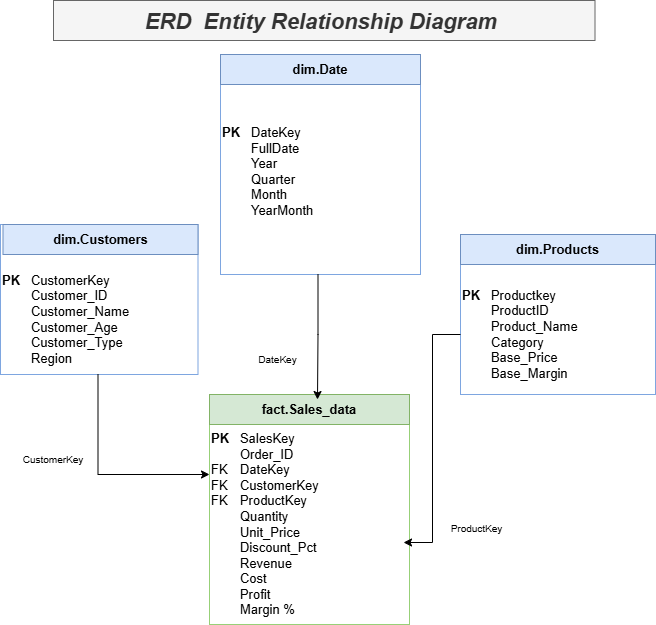

The diagram above was exported from draw.io. Its source (the exported page's mxGraphModel, read from the mxfile embedded in the PNG):
<mxGraphModel dx="1414" dy="875" grid="0" gridSize="10" guides="1" tooltips="1" connect="1" arrows="1" fold="1" page="1" pageScale="1" pageWidth="827" pageHeight="1169" background="none" math="0" shadow="0">
  <root>
    <mxCell id="0" />
    <mxCell id="1" parent="0" />
    <mxCell id="DASHaZU4cU56odZIqwEC-16" connectable="0" parent="1" style="group;fillColor=none;strokeColor=#7EA6E0;" value="" vertex="1">
      <mxGeometry height="150" width="197.5" x="90" y="320" as="geometry" />
    </mxCell>
    <mxCell id="DASHaZU4cU56odZIqwEC-1" parent="DASHaZU4cU56odZIqwEC-16" style="text;html=1;whiteSpace=wrap;strokeColor=#6c8ebf;fillColor=#dae8fc;align=center;verticalAlign=middle;rounded=0;fontSize=13;fontStyle=1" value="dim.Customers" vertex="1">
      <mxGeometry height="30" width="195" x="2.5" as="geometry" />
    </mxCell>
    <mxCell id="DASHaZU4cU56odZIqwEC-4" parent="DASHaZU4cU56odZIqwEC-16" style="text;html=1;whiteSpace=wrap;strokeColor=none;fillColor=none;align=left;verticalAlign=middle;rounded=0;fontSize=13;" value="&lt;div style=&quot;&quot;&gt;&lt;b&gt;PK&lt;/b&gt; &lt;span style=&quot;white-space: pre;&quot;&gt;&#09;&lt;/span&gt;CustomerKey&amp;nbsp;&lt;/div&gt;&lt;div style=&quot;&quot;&gt;&lt;span style=&quot;background-color: transparent; color: light-dark(rgb(0, 0, 0), rgb(255, 255, 255));&quot;&gt;&lt;span style=&quot;white-space: pre;&quot;&gt;&#09;&lt;/span&gt;Customer_ID&lt;/span&gt;&lt;/div&gt;&lt;div style=&quot;&quot;&gt;&lt;span style=&quot;white-space: pre;&quot;&gt;&#09;&lt;/span&gt;Customer_Name&lt;/div&gt;&lt;div style=&quot;&quot;&gt;&lt;span style=&quot;white-space: pre;&quot;&gt;&#09;&lt;/span&gt;Customer_Age&lt;/div&gt;&lt;div style=&quot;&quot;&gt;&lt;span style=&quot;white-space: pre;&quot;&gt;&#09;&lt;/span&gt;Customer_Type&lt;/div&gt;&lt;div style=&quot;&quot;&gt;&lt;span style=&quot;white-space: pre;&quot;&gt;&#09;&lt;/span&gt;Region&lt;/div&gt;" vertex="1">
      <mxGeometry height="110" width="195" y="40" as="geometry" />
    </mxCell>
    <mxCell id="DASHaZU4cU56odZIqwEC-17" connectable="0" parent="1" style="group;labelBorderColor=none;strokeColor=#7EA6E0;" value="" vertex="1">
      <mxGeometry height="220" width="200" x="310" y="150" as="geometry" />
    </mxCell>
    <mxCell id="DASHaZU4cU56odZIqwEC-7" parent="DASHaZU4cU56odZIqwEC-17" style="text;html=1;whiteSpace=wrap;strokeColor=#6c8ebf;fillColor=#dae8fc;align=center;verticalAlign=middle;rounded=0;fontSize=13;fontStyle=1" value="dim.Date" vertex="1">
      <mxGeometry height="30" width="200" as="geometry" />
    </mxCell>
    <mxCell id="DASHaZU4cU56odZIqwEC-10" parent="DASHaZU4cU56odZIqwEC-17" style="text;html=1;whiteSpace=wrap;strokeColor=none;fillColor=none;align=left;verticalAlign=middle;rounded=0;fontSize=13;" value="&lt;div style=&quot;&quot;&gt;&lt;b&gt;PK&lt;/b&gt; &lt;span style=&quot;white-space: pre;&quot;&gt;&#09;&lt;/span&gt;DateKey&amp;nbsp;&lt;/div&gt;&lt;div style=&quot;&quot;&gt;&lt;span style=&quot;background-color: transparent; color: light-dark(rgb(0, 0, 0), rgb(255, 255, 255));&quot;&gt;&lt;span style=&quot;white-space: pre;&quot;&gt;&#09;&lt;/span&gt;FullDate&lt;/span&gt;&lt;/div&gt;&lt;div style=&quot;&quot;&gt;&lt;span style=&quot;white-space: pre;&quot;&gt;&#09;&lt;/span&gt;Year&lt;/div&gt;&lt;div style=&quot;&quot;&gt;&lt;span style=&quot;white-space: pre;&quot;&gt;&#09;&lt;/span&gt;Quarter&lt;/div&gt;&lt;div style=&quot;&quot;&gt;&lt;span style=&quot;white-space: pre;&quot;&gt;&#09;&lt;/span&gt;Month&lt;br&gt;&lt;/div&gt;&lt;div style=&quot;&quot;&gt;&lt;span style=&quot;white-space: pre;&quot;&gt;&#09;&lt;/span&gt;YearMonth&lt;br&gt;&lt;/div&gt;&lt;div style=&quot;&quot;&gt;&lt;span style=&quot;white-space: pre;&quot;&gt;&#09;&lt;/span&gt;&lt;/div&gt;" vertex="1">
      <mxGeometry height="190" width="195" y="30" as="geometry" />
    </mxCell>
    <mxCell id="DASHaZU4cU56odZIqwEC-18" connectable="0" parent="1" style="group;strokeColor=#97D077;" value="" vertex="1">
      <mxGeometry height="230" width="200" x="299" y="490" as="geometry" />
    </mxCell>
    <mxCell id="DASHaZU4cU56odZIqwEC-3" parent="DASHaZU4cU56odZIqwEC-18" style="text;html=1;whiteSpace=wrap;strokeColor=#82b366;fillColor=#d5e8d4;align=center;verticalAlign=middle;rounded=0;fontSize=13;fontStyle=1;container=0;" value="fact.Sales_data" vertex="1">
      <mxGeometry height="30" width="200" as="geometry" />
    </mxCell>
    <mxCell id="DASHaZU4cU56odZIqwEC-11" parent="DASHaZU4cU56odZIqwEC-18" style="text;html=1;whiteSpace=wrap;strokeColor=none;fillColor=none;align=left;verticalAlign=middle;rounded=0;fontSize=13;container=0;" value="&lt;div style=&quot;&quot;&gt;&lt;b&gt;PK&lt;/b&gt; &lt;span style=&quot;white-space: pre;&quot;&gt;&#09;&lt;/span&gt;SalesKey&amp;nbsp;&lt;/div&gt;&lt;div style=&quot;&quot;&gt;&lt;span style=&quot;background-color: transparent; color: light-dark(rgb(0, 0, 0), rgb(255, 255, 255));&quot;&gt;&lt;span style=&quot;white-space: pre;&quot;&gt;&#09;&lt;/span&gt;Order_ID&lt;/span&gt;&lt;/div&gt;&lt;div style=&quot;&quot;&gt;FK&lt;span style=&quot;white-space: pre;&quot;&gt;&#09;&lt;/span&gt;DateKey&lt;/div&gt;&lt;div style=&quot;&quot;&gt;FK&lt;span style=&quot;white-space: pre;&quot;&gt;&#09;&lt;/span&gt;CustomerKey&lt;/div&gt;&lt;div style=&quot;&quot;&gt;FK&lt;span style=&quot;white-space: pre;&quot;&gt;&#09;&lt;/span&gt;ProductKey&lt;/div&gt;&lt;div style=&quot;&quot;&gt;&lt;span style=&quot;white-space: pre;&quot;&gt;&#09;&lt;/span&gt;Quantity&lt;/div&gt;&lt;div style=&quot;&quot;&gt;&lt;span style=&quot;white-space: pre;&quot;&gt;&#09;&lt;/span&gt;Unit_Price&lt;br&gt;&lt;/div&gt;&lt;div style=&quot;&quot;&gt;&lt;span style=&quot;white-space: pre;&quot;&gt;&#09;&lt;/span&gt;Discount_Pct&lt;br&gt;&lt;/div&gt;&lt;div style=&quot;&quot;&gt;&lt;span style=&quot;white-space: pre;&quot;&gt;&#09;&lt;/span&gt;Revenue&lt;br&gt;&lt;/div&gt;&lt;div style=&quot;&quot;&gt;&lt;span style=&quot;white-space: pre;&quot;&gt;&#09;&lt;/span&gt;Cost&lt;br&gt;&lt;/div&gt;&lt;div style=&quot;&quot;&gt;&lt;span style=&quot;white-space: pre;&quot;&gt;&#09;&lt;/span&gt;Profit&lt;br&gt;&lt;/div&gt;&lt;div style=&quot;&quot;&gt;&lt;span style=&quot;white-space: pre;&quot;&gt;&#09;&lt;/span&gt;Margin %&lt;br&gt;&lt;/div&gt;" vertex="1">
      <mxGeometry height="200" width="195" y="30" as="geometry" />
    </mxCell>
    <mxCell id="DASHaZU4cU56odZIqwEC-19" connectable="0" parent="1" style="group;strokeColor=#7EA6E0;" value="" vertex="1">
      <mxGeometry height="160" width="195" x="550" y="330" as="geometry" />
    </mxCell>
    <mxCell id="DASHaZU4cU56odZIqwEC-2" parent="DASHaZU4cU56odZIqwEC-19" style="text;html=1;whiteSpace=wrap;strokeColor=#6c8ebf;fillColor=#dae8fc;align=center;verticalAlign=middle;rounded=0;fontSize=13;fontStyle=1" value="dim.Products" vertex="1">
      <mxGeometry height="30" width="195" as="geometry" />
    </mxCell>
    <mxCell id="DASHaZU4cU56odZIqwEC-6" parent="DASHaZU4cU56odZIqwEC-19" style="text;html=1;whiteSpace=wrap;strokeColor=none;fillColor=none;align=left;verticalAlign=middle;rounded=0;fontSize=13;" value="&lt;b&gt;PK&lt;/b&gt;&amp;nbsp; &amp;nbsp;Productkey&lt;div&gt;&lt;span style=&quot;white-space: pre;&quot;&gt;&#09;&lt;/span&gt;ProductID&lt;br&gt;&lt;/div&gt;&lt;div&gt;&lt;span style=&quot;white-space: pre;&quot;&gt;&#09;&lt;/span&gt;Product_Name&lt;br&gt;&lt;/div&gt;&lt;div&gt;&lt;span style=&quot;white-space: pre;&quot;&gt;&#09;&lt;/span&gt;Category&lt;br&gt;&lt;/div&gt;&lt;div&gt;&lt;span style=&quot;white-space: pre;&quot;&gt;&#09;&lt;/span&gt;Base_Price&lt;br&gt;&lt;/div&gt;&lt;div&gt;&lt;span style=&quot;white-space: pre;&quot;&gt;&#09;&lt;/span&gt;Base_Margin&lt;br&gt;&lt;/div&gt;" vertex="1">
      <mxGeometry height="120" width="195" y="40" as="geometry" />
    </mxCell>
    <mxCell id="DASHaZU4cU56odZIqwEC-20" edge="1" parent="1" source="DASHaZU4cU56odZIqwEC-4" style="edgeStyle=orthogonalEdgeStyle;rounded=0;orthogonalLoop=1;jettySize=auto;html=1;exitX=0.5;exitY=1;exitDx=0;exitDy=0;entryX=0;entryY=0.25;entryDx=0;entryDy=0;" target="DASHaZU4cU56odZIqwEC-11">
      <mxGeometry relative="1" as="geometry" />
    </mxCell>
    <mxCell id="DASHaZU4cU56odZIqwEC-30" edge="1" parent="1" source="DASHaZU4cU56odZIqwEC-6" style="edgeStyle=orthogonalEdgeStyle;rounded=0;orthogonalLoop=1;jettySize=auto;html=1;entryX=0.995;entryY=0.59;entryDx=0;entryDy=0;entryPerimeter=0;" target="DASHaZU4cU56odZIqwEC-11">
      <mxGeometry relative="1" as="geometry" />
    </mxCell>
    <mxCell id="8tE6nUtp5Ufg7mHNGDJQ-1" parent="1" style="text;html=1;whiteSpace=wrap;overflow=hidden;rounded=0;align=center;fontStyle=2;fillColor=#f5f5f5;strokeColor=#666666;fontColor=#333333;" value="&lt;h1 style=&quot;margin-top: 0px;&quot;&gt;&lt;span style=&quot;font-size: 22px; background-color: transparent; color: light-dark(rgb(51, 51, 51), rgb(193, 193, 193));&quot;&gt;ERD&lt;/span&gt;&lt;font style=&quot;background-color: transparent; color: light-dark(rgb(51, 51, 51), rgb(193, 193, 193)); font-size: 22px;&quot;&gt;&amp;nbsp; Entity Relationship Diagram&lt;/font&gt;&lt;font style=&quot;background-color: transparent; color: light-dark(rgb(51, 51, 51), rgb(193, 193, 193)); font-weight: normal; font-size: 22px;&quot;&gt;&amp;nbsp;&lt;/font&gt;&lt;/h1&gt;&lt;p&gt;&lt;br&gt;&lt;/p&gt;" vertex="1">
      <mxGeometry height="40" width="541.5" x="143" y="96" as="geometry" />
    </mxCell>
    <mxCell id="8IjZOBu3gOivqucjs9Nm-1" edge="1" parent="1" source="DASHaZU4cU56odZIqwEC-10" style="edgeStyle=orthogonalEdgeStyle;rounded=0;orthogonalLoop=1;jettySize=auto;html=1;entryX=0.54;entryY=0.167;entryDx=0;entryDy=0;entryPerimeter=0;" target="DASHaZU4cU56odZIqwEC-3">
      <mxGeometry relative="1" as="geometry" />
    </mxCell>
    <mxCell id="8IjZOBu3gOivqucjs9Nm-2" parent="1" style="text;html=1;whiteSpace=wrap;strokeColor=none;fillColor=none;align=center;verticalAlign=middle;rounded=0;fontSize=10;" value="ProductKey" vertex="1">
      <mxGeometry height="30" width="77" x="528" y="609" as="geometry" />
    </mxCell>
    <mxCell id="8IjZOBu3gOivqucjs9Nm-3" parent="1" style="text;html=1;whiteSpace=wrap;strokeColor=none;fillColor=none;align=center;verticalAlign=middle;rounded=0;fontSize=10;" value="CustomerKey" vertex="1">
      <mxGeometry height="30" width="78" x="104" y="540" as="geometry" />
    </mxCell>
    <mxCell id="8IjZOBu3gOivqucjs9Nm-4" parent="1" style="text;html=1;whiteSpace=wrap;strokeColor=none;fillColor=none;align=center;verticalAlign=middle;rounded=0;fontSize=10;" value="DateKey" vertex="1">
      <mxGeometry height="30" width="75" x="330" y="440" as="geometry" />
    </mxCell>
  </root>
</mxGraphModel>